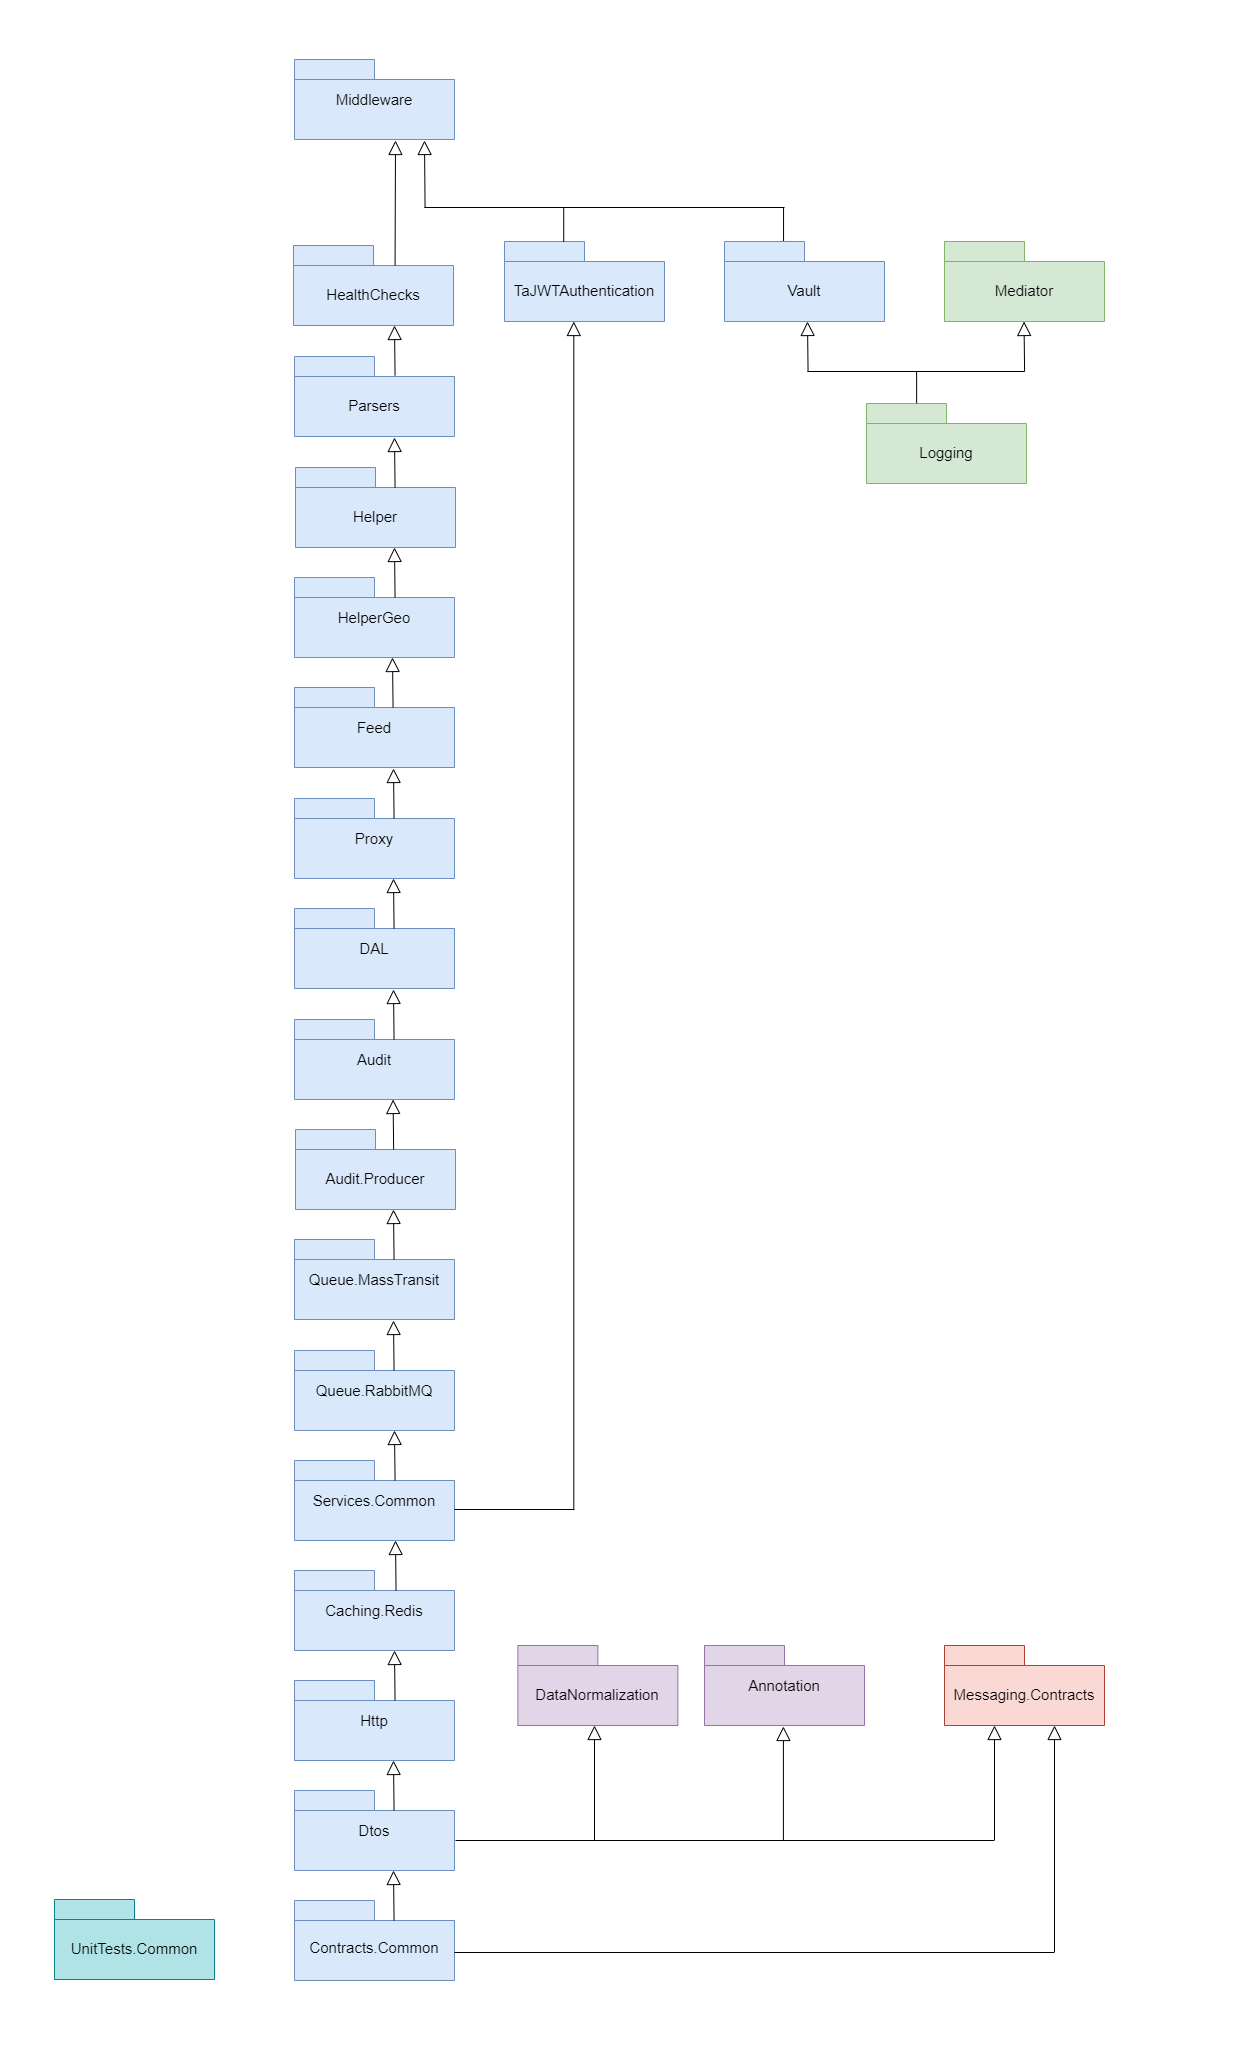

The diagram above was exported from draw.io. Its source (the exported page's mxGraphModel, read from the mxfile embedded in the PNG):
<mxGraphModel dx="2390" dy="1317" grid="1" gridSize="10" guides="1" tooltips="1" connect="1" arrows="1" fold="1" page="1" pageScale="1.5" pageWidth="1654" pageHeight="2336" background="none" math="0" shadow="0">
  <root>
    <mxCell id="0" style=";html=1;" />
    <mxCell id="1" style=";html=1;" parent="0" />
    <mxCell id="aRIrcRBuRA_ASCjz9qjX-4" value="" style="rounded=0;whiteSpace=wrap;html=1;" parent="1" vertex="1">
      <mxGeometry x="310" y="260" width="1720" height="2270" as="geometry" />
    </mxCell>
    <mxCell id="zDh_PwV8isDDIA1v6MgR-2" value="&lt;br&gt;&lt;font style=&quot;font-size: 15px;&quot;&gt;Contracts.Common&lt;/font&gt;" style="shape=folder;tabWidth=80;tabHeight=20;tabPosition=left;html=1;whiteSpace=wrap;align=center;fillColor=#dae8fc;strokeColor=#6c8ebf;" parent="1" vertex="1">
      <mxGeometry x="920" y="2320" width="160" height="80" as="geometry" />
    </mxCell>
    <mxCell id="zDh_PwV8isDDIA1v6MgR-3" value="&lt;font style=&quot;font-size: 15px;&quot;&gt;Dtos&lt;/font&gt;" style="shape=folder;tabWidth=80;tabHeight=20;tabPosition=left;html=1;whiteSpace=wrap;align=center;fillColor=#dae8fc;strokeColor=#6c8ebf;" parent="1" vertex="1">
      <mxGeometry x="920" y="2210" width="160" height="80" as="geometry" />
    </mxCell>
    <mxCell id="zDh_PwV8isDDIA1v6MgR-4" value="Http" style="shape=folder;tabWidth=80;tabHeight=20;tabPosition=left;html=1;whiteSpace=wrap;align=center;fontSize=15;fillColor=#dae8fc;strokeColor=#6c8ebf;" parent="1" vertex="1">
      <mxGeometry x="920" y="2100" width="160" height="80" as="geometry" />
    </mxCell>
    <mxCell id="zDh_PwV8isDDIA1v6MgR-5" value="Caching.Redis" style="shape=folder;tabWidth=80;tabHeight=20;tabPosition=left;html=1;whiteSpace=wrap;align=center;fontSize=15;fillColor=#dae8fc;strokeColor=#6c8ebf;" parent="1" vertex="1">
      <mxGeometry x="920" y="1990" width="160" height="80" as="geometry" />
    </mxCell>
    <mxCell id="zDh_PwV8isDDIA1v6MgR-6" value="Services.Common" style="shape=folder;tabWidth=80;tabHeight=20;tabPosition=left;html=1;whiteSpace=wrap;align=center;fontSize=15;fillColor=#dae8fc;strokeColor=#6c8ebf;" parent="1" vertex="1">
      <mxGeometry x="920" y="1880" width="160" height="80" as="geometry" />
    </mxCell>
    <mxCell id="zDh_PwV8isDDIA1v6MgR-7" value="Queue.RabbitMQ" style="shape=folder;tabWidth=80;tabHeight=20;tabPosition=left;html=1;whiteSpace=wrap;align=center;fontSize=15;fillColor=#dae8fc;strokeColor=#6c8ebf;" parent="1" vertex="1">
      <mxGeometry x="920" y="1770" width="160" height="80" as="geometry" />
    </mxCell>
    <mxCell id="zDh_PwV8isDDIA1v6MgR-8" value="Queue.MassTransit" style="shape=folder;tabWidth=80;tabHeight=20;tabPosition=left;html=1;whiteSpace=wrap;align=center;fontSize=15;fillColor=#dae8fc;strokeColor=#6c8ebf;" parent="1" vertex="1">
      <mxGeometry x="920" y="1659" width="160" height="80" as="geometry" />
    </mxCell>
    <mxCell id="zDh_PwV8isDDIA1v6MgR-12" value="&lt;br style=&quot;font-size: 15px;&quot;&gt;Audit.Producer" style="shape=folder;tabWidth=80;tabHeight=20;tabPosition=left;html=1;whiteSpace=wrap;align=center;fontSize=15;fillColor=#dae8fc;strokeColor=#6c8ebf;" parent="1" vertex="1">
      <mxGeometry x="921" y="1549" width="160" height="80" as="geometry" />
    </mxCell>
    <mxCell id="zDh_PwV8isDDIA1v6MgR-13" value="&lt;br style=&quot;font-size: 15px;&quot;&gt;DataNormalization" style="shape=folder;tabWidth=80;tabHeight=20;tabPosition=left;html=1;whiteSpace=wrap;align=center;fontSize=15;fillColor=#e1d5e7;strokeColor=#9673a6;" parent="1" vertex="1">
      <mxGeometry x="1143.38" y="2065" width="160" height="80" as="geometry" />
    </mxCell>
    <mxCell id="zDh_PwV8isDDIA1v6MgR-14" value="HelperGeo" style="shape=folder;tabWidth=80;tabHeight=20;tabPosition=left;html=1;whiteSpace=wrap;align=center;fontSize=15;fillColor=#dae8fc;strokeColor=#6c8ebf;" parent="1" vertex="1">
      <mxGeometry x="920" y="997" width="160" height="80" as="geometry" />
    </mxCell>
    <mxCell id="zDh_PwV8isDDIA1v6MgR-15" value="Feed" style="shape=folder;tabWidth=80;tabHeight=20;tabPosition=left;html=1;whiteSpace=wrap;align=center;fontSize=15;fillColor=#dae8fc;strokeColor=#6c8ebf;" parent="1" vertex="1">
      <mxGeometry x="920" y="1107" width="160" height="80" as="geometry" />
    </mxCell>
    <mxCell id="zDh_PwV8isDDIA1v6MgR-16" value="Proxy" style="shape=folder;tabWidth=80;tabHeight=20;tabPosition=left;html=1;whiteSpace=wrap;align=center;fontSize=15;fillColor=#dae8fc;strokeColor=#6c8ebf;" parent="1" vertex="1">
      <mxGeometry x="920" y="1218" width="160" height="80" as="geometry" />
    </mxCell>
    <mxCell id="zDh_PwV8isDDIA1v6MgR-17" value="DAL" style="shape=folder;tabWidth=80;tabHeight=20;tabPosition=left;html=1;whiteSpace=wrap;align=center;fontSize=15;fillColor=#dae8fc;strokeColor=#6c8ebf;" parent="1" vertex="1">
      <mxGeometry x="920" y="1328" width="160" height="80" as="geometry" />
    </mxCell>
    <mxCell id="zDh_PwV8isDDIA1v6MgR-18" value="Audit" style="shape=folder;tabWidth=80;tabHeight=20;tabPosition=left;html=1;whiteSpace=wrap;align=center;fontSize=15;fillColor=#dae8fc;strokeColor=#6c8ebf;" parent="1" vertex="1">
      <mxGeometry x="920" y="1439" width="160" height="80" as="geometry" />
    </mxCell>
    <mxCell id="zDh_PwV8isDDIA1v6MgR-19" value="&lt;br style=&quot;font-size: 15px;&quot;&gt;TaJWTAuthentication" style="shape=folder;tabWidth=80;tabHeight=20;tabPosition=left;html=1;whiteSpace=wrap;align=center;fontSize=15;fillColor=#dae8fc;strokeColor=#6c8ebf;" parent="1" vertex="1">
      <mxGeometry x="1130" y="661" width="160" height="80" as="geometry" />
    </mxCell>
    <mxCell id="zDh_PwV8isDDIA1v6MgR-20" value="Annotation" style="shape=folder;tabWidth=80;tabHeight=20;tabPosition=left;html=1;whiteSpace=wrap;align=center;fontSize=15;fillColor=#e1d5e7;strokeColor=#9673a6;" parent="1" vertex="1">
      <mxGeometry x="1330" y="2065" width="160" height="80" as="geometry" />
    </mxCell>
    <mxCell id="zDh_PwV8isDDIA1v6MgR-23" value="&lt;br style=&quot;font-size: 15px;&quot;&gt;Vault" style="shape=folder;tabWidth=80;tabHeight=20;tabPosition=left;html=1;whiteSpace=wrap;align=center;fontSize=15;fillColor=#dae8fc;strokeColor=#6c8ebf;" parent="1" vertex="1">
      <mxGeometry x="1350" y="661" width="160" height="80" as="geometry" />
    </mxCell>
    <mxCell id="zDh_PwV8isDDIA1v6MgR-24" value="&lt;br style=&quot;font-size: 15px;&quot;&gt;Logging" style="shape=folder;tabWidth=80;tabHeight=20;tabPosition=left;html=1;whiteSpace=wrap;align=center;fontSize=15;fillColor=#d5e8d4;strokeColor=#82b366;" parent="1" vertex="1">
      <mxGeometry x="1492" y="823" width="160" height="80" as="geometry" />
    </mxCell>
    <mxCell id="zDh_PwV8isDDIA1v6MgR-25" value="&lt;br style=&quot;font-size: 15px;&quot;&gt;HealthChecks" style="shape=folder;tabWidth=80;tabHeight=20;tabPosition=left;html=1;whiteSpace=wrap;align=center;fontSize=15;fillColor=#dae8fc;strokeColor=#6c8ebf;" parent="1" vertex="1">
      <mxGeometry x="919" y="665" width="160" height="80" as="geometry" />
    </mxCell>
    <mxCell id="zDh_PwV8isDDIA1v6MgR-26" value="&lt;br style=&quot;font-size: 15px;&quot;&gt;Parsers" style="shape=folder;tabWidth=80;tabHeight=20;tabPosition=left;html=1;whiteSpace=wrap;align=center;fontSize=15;fillColor=#dae8fc;strokeColor=#6c8ebf;" parent="1" vertex="1">
      <mxGeometry x="920" y="776" width="160" height="80" as="geometry" />
    </mxCell>
    <mxCell id="zDh_PwV8isDDIA1v6MgR-27" value="&lt;br style=&quot;font-size: 15px;&quot;&gt;Helper" style="shape=folder;tabWidth=80;tabHeight=20;tabPosition=left;html=1;whiteSpace=wrap;align=center;fontSize=15;fillColor=#dae8fc;strokeColor=#6c8ebf;" parent="1" vertex="1">
      <mxGeometry x="921" y="887" width="160" height="80" as="geometry" />
    </mxCell>
    <mxCell id="zDh_PwV8isDDIA1v6MgR-28" value="&lt;br style=&quot;font-size: 15px;&quot;&gt;UnitTests.Common" style="shape=folder;tabWidth=80;tabHeight=20;tabPosition=left;html=1;whiteSpace=wrap;align=center;fontSize=15;fillColor=#b0e3e6;strokeColor=#0e8088;" parent="1" vertex="1">
      <mxGeometry x="680" y="2319" width="160" height="80" as="geometry" />
    </mxCell>
    <mxCell id="zDh_PwV8isDDIA1v6MgR-29" value="&lt;br style=&quot;font-size: 15px;&quot;&gt;Mediator" style="shape=folder;tabWidth=80;tabHeight=20;tabPosition=left;html=1;whiteSpace=wrap;align=center;fontSize=15;fillColor=#d5e8d4;strokeColor=#82b366;" parent="1" vertex="1">
      <mxGeometry x="1570" y="661" width="160" height="80" as="geometry" />
    </mxCell>
    <mxCell id="zDh_PwV8isDDIA1v6MgR-37" value="" style="endArrow=block;endFill=0;endSize=12;html=1;rounded=0;" parent="1" edge="1">
      <mxGeometry width="160" relative="1" as="geometry">
        <mxPoint x="1019.5699999999999" y="2340" as="sourcePoint" />
        <mxPoint x="1019" y="2290" as="targetPoint" />
      </mxGeometry>
    </mxCell>
    <mxCell id="zDh_PwV8isDDIA1v6MgR-38" value="" style="endArrow=block;endFill=0;endSize=12;html=1;rounded=0;" parent="1" edge="1">
      <mxGeometry width="160" relative="1" as="geometry">
        <mxPoint x="1019.5699999999999" y="2230" as="sourcePoint" />
        <mxPoint x="1019" y="2180" as="targetPoint" />
      </mxGeometry>
    </mxCell>
    <mxCell id="zDh_PwV8isDDIA1v6MgR-39" value="" style="endArrow=block;endFill=0;endSize=12;html=1;rounded=0;" parent="1" edge="1">
      <mxGeometry width="160" relative="1" as="geometry">
        <mxPoint x="1020.5699999999999" y="2120" as="sourcePoint" />
        <mxPoint x="1020" y="2070" as="targetPoint" />
      </mxGeometry>
    </mxCell>
    <mxCell id="zDh_PwV8isDDIA1v6MgR-40" value="" style="endArrow=block;endFill=0;endSize=12;html=1;rounded=0;" parent="1" edge="1">
      <mxGeometry width="160" relative="1" as="geometry">
        <mxPoint x="1021.5699999999999" y="2010" as="sourcePoint" />
        <mxPoint x="1021" y="1960" as="targetPoint" />
      </mxGeometry>
    </mxCell>
    <mxCell id="zDh_PwV8isDDIA1v6MgR-41" value="" style="endArrow=block;endFill=0;endSize=12;html=1;rounded=0;" parent="1" edge="1">
      <mxGeometry width="160" relative="1" as="geometry">
        <mxPoint x="1020.5699999999999" y="1900" as="sourcePoint" />
        <mxPoint x="1020" y="1850" as="targetPoint" />
      </mxGeometry>
    </mxCell>
    <mxCell id="zDh_PwV8isDDIA1v6MgR-42" value="" style="endArrow=block;endFill=0;endSize=12;html=1;rounded=0;" parent="1" edge="1">
      <mxGeometry width="160" relative="1" as="geometry">
        <mxPoint x="1019.5699999999999" y="1790" as="sourcePoint" />
        <mxPoint x="1019" y="1740" as="targetPoint" />
      </mxGeometry>
    </mxCell>
    <mxCell id="zDh_PwV8isDDIA1v6MgR-43" value="" style="endArrow=block;endFill=0;endSize=12;html=1;rounded=0;" parent="1" edge="1">
      <mxGeometry width="160" relative="1" as="geometry">
        <mxPoint x="1019.5699999999999" y="1679" as="sourcePoint" />
        <mxPoint x="1019" y="1629" as="targetPoint" />
      </mxGeometry>
    </mxCell>
    <mxCell id="zDh_PwV8isDDIA1v6MgR-44" value="" style="endArrow=block;endFill=0;endSize=12;html=1;rounded=0;" parent="1" edge="1">
      <mxGeometry width="160" relative="1" as="geometry">
        <mxPoint x="1019.15" y="1569" as="sourcePoint" />
        <mxPoint x="1018.58" y="1519" as="targetPoint" />
      </mxGeometry>
    </mxCell>
    <mxCell id="zDh_PwV8isDDIA1v6MgR-45" value="" style="endArrow=block;endFill=0;endSize=12;html=1;rounded=0;" parent="1" edge="1">
      <mxGeometry width="160" relative="1" as="geometry">
        <mxPoint x="1019.5699999999999" y="1459" as="sourcePoint" />
        <mxPoint x="1019" y="1409" as="targetPoint" />
      </mxGeometry>
    </mxCell>
    <mxCell id="zDh_PwV8isDDIA1v6MgR-46" value="" style="endArrow=block;endFill=0;endSize=12;html=1;rounded=0;" parent="1" edge="1">
      <mxGeometry width="160" relative="1" as="geometry">
        <mxPoint x="1019.5699999999999" y="1348" as="sourcePoint" />
        <mxPoint x="1019" y="1298" as="targetPoint" />
      </mxGeometry>
    </mxCell>
    <mxCell id="zDh_PwV8isDDIA1v6MgR-47" value="" style="endArrow=block;endFill=0;endSize=12;html=1;rounded=0;" parent="1" edge="1">
      <mxGeometry width="160" relative="1" as="geometry">
        <mxPoint x="1019.5699999999999" y="1238" as="sourcePoint" />
        <mxPoint x="1019" y="1188" as="targetPoint" />
      </mxGeometry>
    </mxCell>
    <mxCell id="zDh_PwV8isDDIA1v6MgR-48" value="" style="endArrow=block;endFill=0;endSize=12;html=1;rounded=0;" parent="1" edge="1">
      <mxGeometry width="160" relative="1" as="geometry">
        <mxPoint x="1018.5699999999999" y="1127" as="sourcePoint" />
        <mxPoint x="1018" y="1077" as="targetPoint" />
      </mxGeometry>
    </mxCell>
    <mxCell id="zDh_PwV8isDDIA1v6MgR-49" value="" style="endArrow=block;endFill=0;endSize=12;html=1;rounded=0;" parent="1" edge="1">
      <mxGeometry width="160" relative="1" as="geometry">
        <mxPoint x="1020.5699999999999" y="1017" as="sourcePoint" />
        <mxPoint x="1020" y="967" as="targetPoint" />
      </mxGeometry>
    </mxCell>
    <mxCell id="zDh_PwV8isDDIA1v6MgR-52" value="" style="line;strokeWidth=1;fillColor=none;align=left;verticalAlign=middle;spacingTop=-1;spacingLeft=3;spacingRight=3;rotatable=0;labelPosition=right;points=[];portConstraint=eastwest;strokeColor=inherit;" parent="1" vertex="1">
      <mxGeometry x="1160" y="990" width="40" height="8" as="geometry" />
    </mxCell>
    <mxCell id="zDh_PwV8isDDIA1v6MgR-54" value="" style="line;strokeWidth=7;fillColor=none;align=left;verticalAlign=middle;spacingTop=-1;spacingLeft=3;spacingRight=3;rotatable=0;labelPosition=right;points=[];portConstraint=eastwest;strokeColor=inherit;labelBackgroundColor=#000000;" parent="1" vertex="1">
      <mxGeometry x="1160" y="990" width="40" height="8" as="geometry" />
    </mxCell>
    <mxCell id="zDh_PwV8isDDIA1v6MgR-58" value="" style="endArrow=block;endFill=0;endSize=12;html=1;rounded=0;movable=1;resizable=1;rotatable=1;deletable=1;editable=1;locked=0;connectable=1;" parent="1" source="zDh_PwV8isDDIA1v6MgR-62" edge="1">
      <mxGeometry width="160" relative="1" as="geometry">
        <mxPoint x="1340" y="2240" as="sourcePoint" />
        <mxPoint x="1220" y="2145" as="targetPoint" />
      </mxGeometry>
    </mxCell>
    <mxCell id="zDh_PwV8isDDIA1v6MgR-59" value="" style="line;strokeWidth=1;fillColor=none;align=left;verticalAlign=middle;spacingTop=-1;spacingLeft=3;spacingRight=3;rotatable=0;labelPosition=right;points=[];portConstraint=eastwest;strokeColor=inherit;" parent="1" vertex="1">
      <mxGeometry x="1170" y="1000" width="40" height="8" as="geometry" />
    </mxCell>
    <mxCell id="zDh_PwV8isDDIA1v6MgR-60" value="" style="line;strokeWidth=7;fillColor=none;align=left;verticalAlign=middle;spacingTop=-1;spacingLeft=3;spacingRight=3;rotatable=0;labelPosition=right;points=[];portConstraint=eastwest;strokeColor=inherit;labelBackgroundColor=#000000;" parent="1" vertex="1">
      <mxGeometry x="1170" y="1000" width="40" height="8" as="geometry" />
    </mxCell>
    <mxCell id="zDh_PwV8isDDIA1v6MgR-62" value="" style="line;strokeWidth=1;html=1;perimeter=backbonePerimeter;points=[];outlineConnect=0;movable=1;resizable=1;rotatable=1;deletable=1;editable=1;locked=0;connectable=1;" parent="1" vertex="1">
      <mxGeometry x="1081" y="2255" width="539" height="10" as="geometry" />
    </mxCell>
    <mxCell id="zDh_PwV8isDDIA1v6MgR-64" value="Middleware" style="shape=folder;tabWidth=80;tabHeight=20;tabPosition=left;html=1;whiteSpace=wrap;align=center;fontSize=15;fillColor=#dae8fc;strokeColor=#6c8ebf;" parent="1" vertex="1">
      <mxGeometry x="920" y="479" width="160" height="80" as="geometry" />
    </mxCell>
    <mxCell id="zDh_PwV8isDDIA1v6MgR-65" value="" style="endArrow=block;endFill=0;endSize=12;html=1;rounded=0;" parent="1" edge="1">
      <mxGeometry width="160" relative="1" as="geometry">
        <mxPoint x="1020.5699999999999" y="907" as="sourcePoint" />
        <mxPoint x="1020" y="857" as="targetPoint" />
      </mxGeometry>
    </mxCell>
    <mxCell id="zDh_PwV8isDDIA1v6MgR-66" value="" style="endArrow=block;endFill=0;endSize=12;html=1;rounded=0;" parent="1" edge="1">
      <mxGeometry width="160" relative="1" as="geometry">
        <mxPoint x="1020.5699999999999" y="795" as="sourcePoint" />
        <mxPoint x="1020" y="745" as="targetPoint" />
      </mxGeometry>
    </mxCell>
    <mxCell id="zDh_PwV8isDDIA1v6MgR-67" value="" style="endArrow=block;endFill=0;endSize=12;html=1;rounded=0;" parent="1" edge="1">
      <mxGeometry width="160" relative="1" as="geometry">
        <mxPoint x="1020.5699999999999" y="685" as="sourcePoint" />
        <mxPoint x="1021" y="560" as="targetPoint" />
      </mxGeometry>
    </mxCell>
    <mxCell id="zDh_PwV8isDDIA1v6MgR-68" value="" style="endArrow=block;endFill=0;endSize=12;html=1;rounded=0;" parent="1" edge="1">
      <mxGeometry width="160" relative="1" as="geometry">
        <mxPoint x="1433.57" y="791" as="sourcePoint" />
        <mxPoint x="1433" y="741" as="targetPoint" />
      </mxGeometry>
    </mxCell>
    <mxCell id="zDh_PwV8isDDIA1v6MgR-74" value="" style="line;strokeWidth=1;html=1;perimeter=backbonePerimeter;points=[];outlineConnect=0;movable=1;resizable=1;rotatable=1;deletable=1;editable=1;locked=0;connectable=1;rotation=90;" parent="1" vertex="1">
      <mxGeometry x="1172.29" y="639.55" width="33.91" height="10" as="geometry" />
    </mxCell>
    <mxCell id="zDh_PwV8isDDIA1v6MgR-75" value="" style="endArrow=block;endFill=0;endSize=12;html=1;rounded=0;" parent="1" source="zDh_PwV8isDDIA1v6MgR-77" edge="1">
      <mxGeometry width="160" relative="1" as="geometry">
        <mxPoint x="1200" y="1720" as="sourcePoint" />
        <mxPoint x="1199.31" y="741" as="targetPoint" />
      </mxGeometry>
    </mxCell>
    <mxCell id="zDh_PwV8isDDIA1v6MgR-77" value="" style="line;strokeWidth=1;html=1;perimeter=backbonePerimeter;points=[];outlineConnect=0;movable=1;resizable=1;rotatable=1;deletable=1;editable=1;locked=0;connectable=1;" parent="1" vertex="1">
      <mxGeometry x="1080" y="1924" width="120" height="10" as="geometry" />
    </mxCell>
    <mxCell id="zDh_PwV8isDDIA1v6MgR-84" value="&lt;br style=&quot;font-size: 15px;&quot;&gt;Messaging.Contracts" style="shape=folder;tabWidth=80;tabHeight=20;tabPosition=left;html=1;whiteSpace=wrap;align=center;fontSize=15;fillColor=#fad9d5;strokeColor=#ae4132;" parent="1" vertex="1">
      <mxGeometry x="1570" y="2065" width="160" height="80" as="geometry" />
    </mxCell>
    <mxCell id="zDh_PwV8isDDIA1v6MgR-85" value="" style="endArrow=block;endFill=0;endSize=12;html=1;rounded=0;" parent="1" edge="1">
      <mxGeometry width="160" relative="1" as="geometry">
        <mxPoint x="1650.09" y="791" as="sourcePoint" />
        <mxPoint x="1649.52" y="741" as="targetPoint" />
      </mxGeometry>
    </mxCell>
    <mxCell id="zDh_PwV8isDDIA1v6MgR-86" value="" style="line;strokeWidth=1;html=1;perimeter=backbonePerimeter;points=[];outlineConnect=0;movable=1;resizable=1;rotatable=1;deletable=1;editable=1;locked=0;connectable=1;" parent="1" vertex="1">
      <mxGeometry x="1433" y="786" width="217" height="10" as="geometry" />
    </mxCell>
    <mxCell id="zDh_PwV8isDDIA1v6MgR-87" value="" style="line;strokeWidth=1;html=1;perimeter=backbonePerimeter;points=[];outlineConnect=0;movable=1;resizable=1;rotatable=1;deletable=1;editable=1;locked=0;connectable=1;rotation=90;" parent="1" vertex="1">
      <mxGeometry x="1526.25" y="802" width="31.75" height="10" as="geometry" />
    </mxCell>
    <mxCell id="zDh_PwV8isDDIA1v6MgR-88" value="" style="endArrow=block;endFill=0;endSize=12;html=1;rounded=0;movable=1;resizable=1;rotatable=1;deletable=1;editable=1;locked=0;connectable=1;" parent="1" source="zDh_PwV8isDDIA1v6MgR-62" edge="1">
      <mxGeometry width="160" relative="1" as="geometry">
        <mxPoint x="1408.91" y="2242" as="sourcePoint" />
        <mxPoint x="1408.91" y="2146" as="targetPoint" />
      </mxGeometry>
    </mxCell>
    <mxCell id="zDh_PwV8isDDIA1v6MgR-90" value="" style="line;strokeWidth=1;html=1;perimeter=backbonePerimeter;points=[];outlineConnect=0;movable=1;resizable=1;rotatable=1;deletable=1;editable=1;locked=0;connectable=1;" parent="1" vertex="1">
      <mxGeometry x="1050" y="622" width="360" height="10" as="geometry" />
    </mxCell>
    <mxCell id="zDh_PwV8isDDIA1v6MgR-93" value="" style="endArrow=block;endFill=0;endSize=12;html=1;rounded=0;" parent="1" edge="1">
      <mxGeometry width="160" relative="1" as="geometry">
        <mxPoint x="1050.57" y="627" as="sourcePoint" />
        <mxPoint x="1050" y="560" as="targetPoint" />
      </mxGeometry>
    </mxCell>
    <mxCell id="zDh_PwV8isDDIA1v6MgR-94" value="" style="line;strokeWidth=1;html=1;perimeter=backbonePerimeter;points=[];outlineConnect=0;movable=1;resizable=1;rotatable=1;deletable=1;editable=1;locked=0;connectable=1;rotation=90;" parent="1" vertex="1">
      <mxGeometry x="1392.09" y="638.55" width="33.91" height="10" as="geometry" />
    </mxCell>
    <mxCell id="aRIrcRBuRA_ASCjz9qjX-1" value="" style="endArrow=block;endFill=0;endSize=12;html=1;rounded=0;movable=1;resizable=1;rotatable=1;deletable=1;editable=1;locked=0;connectable=1;" parent="1" source="aRIrcRBuRA_ASCjz9qjX-2" edge="1">
      <mxGeometry width="160" relative="1" as="geometry">
        <mxPoint x="1680" y="2390" as="sourcePoint" />
        <mxPoint x="1680" y="2145" as="targetPoint" />
      </mxGeometry>
    </mxCell>
    <mxCell id="aRIrcRBuRA_ASCjz9qjX-2" value="" style="line;strokeWidth=1;html=1;perimeter=backbonePerimeter;points=[];outlineConnect=0;movable=1;resizable=1;rotatable=1;deletable=1;editable=1;locked=0;connectable=1;" parent="1" vertex="1">
      <mxGeometry x="1080" y="2367" width="600" height="10" as="geometry" />
    </mxCell>
    <mxCell id="aRIrcRBuRA_ASCjz9qjX-3" value="" style="endArrow=block;endFill=0;endSize=12;html=1;rounded=0;movable=1;resizable=1;rotatable=1;deletable=1;editable=1;locked=0;connectable=1;" parent="1" source="zDh_PwV8isDDIA1v6MgR-62" edge="1">
      <mxGeometry width="160" relative="1" as="geometry">
        <mxPoint x="1620" y="2241" as="sourcePoint" />
        <mxPoint x="1620" y="2145" as="targetPoint" />
      </mxGeometry>
    </mxCell>
  </root>
</mxGraphModel>